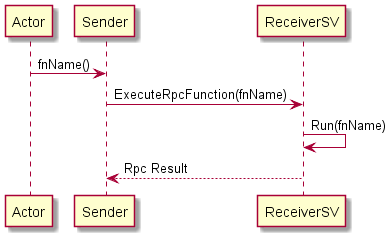

The diagram above was rendered by PlantUML. Its source (embedded in the PNG):
@startuml
Actor -> Sender: fnName()
Sender -> ReceiverSV: ExecuteRpcFunction(fnName)
ReceiverSV -> ReceiverSV: Run(fnName)
ReceiverSV --> Sender: Rpc Result
@enduml